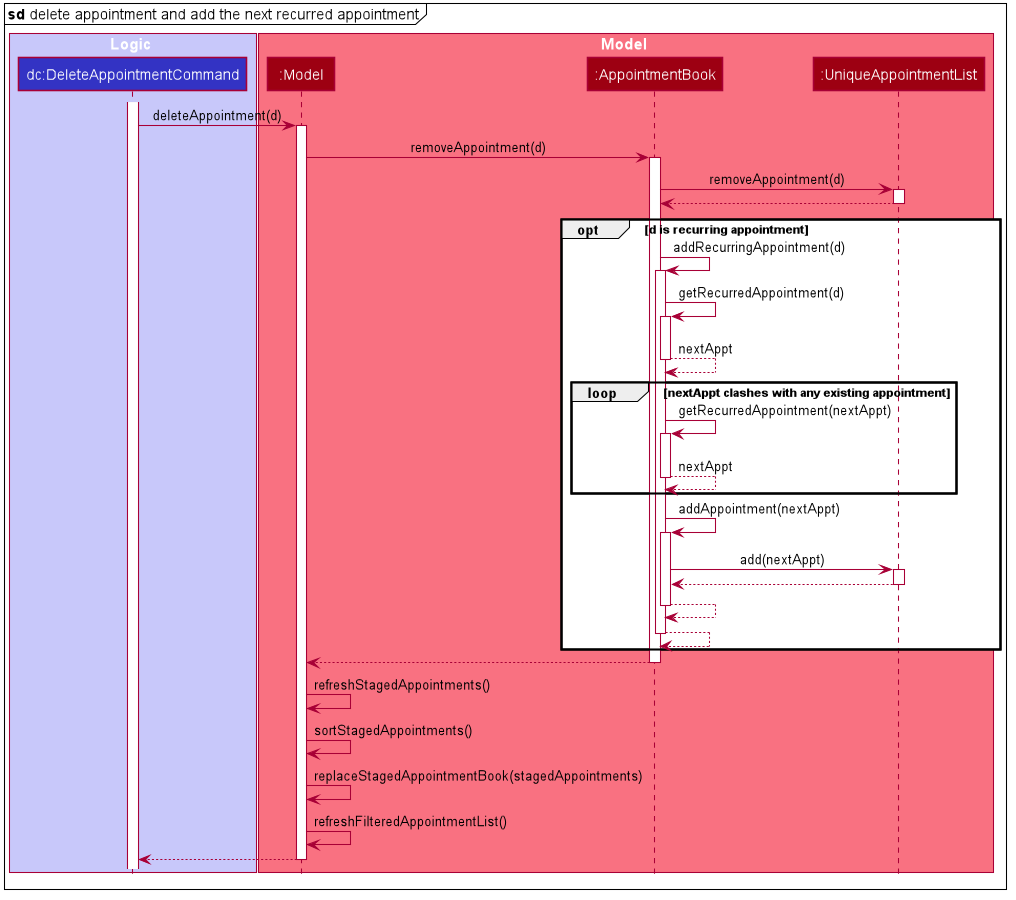

The diagram above was rendered by PlantUML. Its source (embedded in the PNG):
@startuml








skinparam ClassAttributeFontColor #FFFFFF

skinparam BackgroundColor #FFFFFFF

skinparam Shadowing false

skinparam Class {
    FontColor #FFFFFF
    BorderThickness 1
    BorderColor #FFFFFF
    StereotypeFontColor #FFFFFF
    FontName Arial
}

skinparam Actor {
    BorderColor #000000
    Color #000000
    FontName Arial
}

skinparam Sequence {
    MessageAlign center
    BoxFontSize 15
    BoxPadding 0
    BoxFontColor #FFFFFF
    FontName Arial
}

skinparam Participant {
    FontColor #FFFFFFF
    Padding 20
}

skinparam MinClassWidth 50
skinparam ParticipantPadding 10
skinparam Shadowing false
skinparam DefaultTextAlignment center
skinparam packageStyle Rectangle

hide footbox
hide members
hide circle
skinparam ParticipantPadding 5

mainframe **sd** delete appointment and add the next recurred appointment

box Logic #C8C8FA
participant "dc:DeleteAppointmentCommand" as DeleteAppointmentCommand #3333C4
end box

box Model #F97181
participant ":Model" as Model #9D0012
participant ":AppointmentBook" as AppointmentBook #9D0012
participant ":UniqueAppointmentList" as UniqueAppointmentList #9D0012
end box

activate DeleteAppointmentCommand

DeleteAppointmentCommand -> Model : deleteAppointment(d)
activate Model
Model -> AppointmentBook : removeAppointment(d)
activate AppointmentBook

AppointmentBook -> UniqueAppointmentList : removeAppointment(d)
activate UniqueAppointmentList
UniqueAppointmentList --> AppointmentBook
deactivate UniqueAppointmentList

opt d is recurring appointment
    AppointmentBook -> AppointmentBook : addRecurringAppointment(d)
    activate AppointmentBook
    AppointmentBook -> AppointmentBook : getRecurredAppointment(d)
    activate AppointmentBook
    AppointmentBook --> AppointmentBook : nextAppt
    deactivate AppointmentBook
    loop nextAppt clashes with any existing appointment
        AppointmentBook -> AppointmentBook : getRecurredAppointment(nextAppt)
        activate AppointmentBook
        AppointmentBook --> AppointmentBook : nextAppt
        deactivate AppointmentBook
    end
    AppointmentBook -> AppointmentBook : addAppointment(nextAppt)
    activate AppointmentBook
    AppointmentBook -> UniqueAppointmentList : add(nextAppt)
    activate UniqueAppointmentList
    UniqueAppointmentList --> AppointmentBook
    deactivate UniqueAppointmentList
    AppointmentBook --> AppointmentBook
    deactivate AppointmentBook
    AppointmentBook --> AppointmentBook
    deactivate AppointmentBook
end

AppointmentBook --> Model
deactivate AppointmentBook

Model -> Model : refreshStagedAppointments()
Model -> Model : sortStagedAppointments()
Model -> Model : replaceStagedAppointmentBook(stagedAppointments)
Model -> Model : refreshFilteredAppointmentList()

Model --> DeleteAppointmentCommand
deactivate Model





@enduml